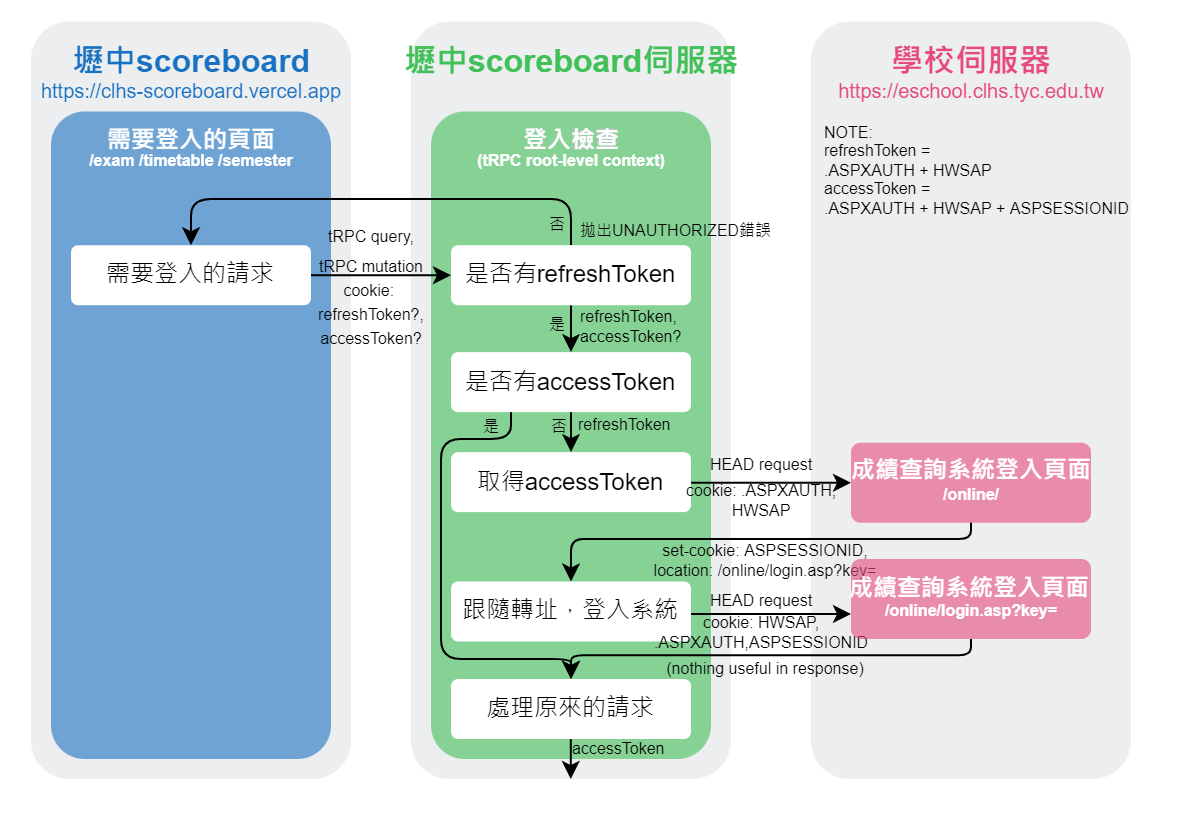

The diagram above was exported from draw.io. Its source (the exported page's mxGraphModel, read from the mxfile embedded in the PNG):
<mxGraphModel dx="466" dy="331" grid="1" gridSize="10" guides="1" tooltips="1" connect="1" arrows="1" fold="1" page="1" pageScale="2" pageWidth="827" pageHeight="1169" background="#FFFFFF" math="0" shadow="0">
  <root>
    <mxCell id="0" />
    <mxCell id="1" parent="0" />
    <mxCell id="83" value="" style="rounded=1;whiteSpace=wrap;html=1;fontColor=#000000;fillColor=#edeeef;strokeColor=none;arcSize=12;comic=0;backgroundOutline=0;shadow=0;sketch=0;" parent="1" vertex="1">
      <mxGeometry x="405" y="11.25" width="160" height="378.75" as="geometry" />
    </mxCell>
    <mxCell id="82" value="" style="rounded=1;whiteSpace=wrap;html=1;fontColor=#000000;fillColor=#edeeef;strokeColor=none;arcSize=12;comic=0;backgroundOutline=0;shadow=0;sketch=0;" parent="1" vertex="1">
      <mxGeometry x="15" y="11.25" width="160" height="378.75" as="geometry" />
    </mxCell>
    <mxCell id="147" value="" style="rounded=1;whiteSpace=wrap;html=1;fillColor=#1971C2;strokeColor=none;fontColor=#000000;arcSize=12;comic=0;backgroundOutline=0;shadow=0;sketch=0;glass=0;opacity=60;" parent="1" vertex="1">
      <mxGeometry x="25" y="56.25" width="140" height="323.75" as="geometry" />
    </mxCell>
    <mxCell id="81" value="" style="rounded=1;whiteSpace=wrap;html=1;fontColor=#000000;fillColor=#edeeef;strokeColor=none;arcSize=12;comic=0;backgroundOutline=0;shadow=0;sketch=0;" parent="1" vertex="1">
      <mxGeometry x="205" y="11.25" width="160" height="378.75" as="geometry" />
    </mxCell>
    <mxCell id="3" value="壢中scoreboard" style="text;html=1;align=center;verticalAlign=middle;resizable=0;points=[];autosize=1;strokeColor=none;fillColor=none;fontColor=#1971c2;fontStyle=1;fontSize=16;arcSize=12;comic=0;backgroundOutline=0;shadow=0;sketch=0;" parent="1" vertex="1">
      <mxGeometry x="30" y="21.25" width="130" height="20" as="geometry" />
    </mxCell>
    <mxCell id="5" value="壢中scoreboard伺服器" style="text;html=1;align=center;verticalAlign=middle;resizable=0;points=[];autosize=1;strokeColor=none;fillColor=none;fontColor=#40c057;fontStyle=1;fontSize=16;arcSize=12;comic=0;backgroundOutline=0;shadow=0;sketch=0;" parent="1" vertex="1">
      <mxGeometry x="195" y="21.25" width="180" height="20" as="geometry" />
    </mxCell>
    <mxCell id="7" value="學校伺服器" style="text;html=1;align=center;verticalAlign=middle;resizable=0;points=[];autosize=1;strokeColor=none;fillColor=none;fontColor=#e64980;fontStyle=1;fontSize=16;arcSize=12;comic=0;backgroundOutline=0;shadow=0;sketch=0;" parent="1" vertex="1">
      <mxGeometry x="435" y="21.25" width="100" height="20" as="geometry" />
    </mxCell>
    <mxCell id="9" value="" style="rounded=1;whiteSpace=wrap;html=1;fillColor=#40C057;strokeColor=none;fontColor=#000000;arcSize=12;comic=0;backgroundOutline=0;shadow=0;sketch=0;glass=0;opacity=60;" parent="1" vertex="1">
      <mxGeometry x="215" y="56.25" width="140" height="323.75" as="geometry" />
    </mxCell>
    <mxCell id="11" value="" style="endArrow=classic;html=1;exitX=1;exitY=0.5;exitDx=0;exitDy=0;entryX=0;entryY=0.5;entryDx=0;entryDy=0;fontColor=#000000;strokeColor=#000000;arcSize=12;comic=0;backgroundOutline=0;shadow=0;sketch=0;" parent="1" target="21" edge="1">
      <mxGeometry width="50" height="50" relative="1" as="geometry">
        <mxPoint x="155" y="138.12" as="sourcePoint" />
        <mxPoint x="215" y="78.12" as="targetPoint" />
      </mxGeometry>
    </mxCell>
    <mxCell id="12" value="&lt;font style=&quot;font-size: 8px&quot;&gt;cookie: &lt;br&gt;refreshToken?,&lt;br&gt;accessToken?&lt;br&gt;&lt;/font&gt;" style="text;html=1;align=center;verticalAlign=top;resizable=0;points=[];autosize=1;strokeColor=none;fillColor=none;fontSize=10;fontColor=#000000;arcSize=12;comic=0;backgroundOutline=0;shadow=0;sketch=0;" parent="1" vertex="1">
      <mxGeometry x="150" y="133.12" width="70" height="40" as="geometry" />
    </mxCell>
    <mxCell id="18" value="登入流程" style="text;html=1;align=center;verticalAlign=middle;resizable=0;points=[];autosize=1;strokeColor=none;fillColor=none;fontColor=#C1C2C5;fontStyle=1;arcSize=12;comic=0;backgroundOutline=0;shadow=0;sketch=0;" parent="1" vertex="1">
      <mxGeometry x="255" y="61.25" width="60" height="20" as="geometry" />
    </mxCell>
    <mxCell id="442" style="edgeStyle=none;html=1;exitX=0.5;exitY=1;exitDx=0;exitDy=0;fontSize=8;strokeColor=#000000;" parent="1" source="21" target="441" edge="1">
      <mxGeometry relative="1" as="geometry" />
    </mxCell>
    <mxCell id="448" style="edgeStyle=none;html=1;fontSize=8;fontColor=#000000;strokeColor=#000000;entryX=0.5;entryY=0;entryDx=0;entryDy=0;" parent="1" source="21" target="206" edge="1">
      <mxGeometry relative="1" as="geometry">
        <mxPoint x="132" y="104" as="targetPoint" />
        <Array as="points">
          <mxPoint x="285" y="100" />
          <mxPoint x="95" y="100" />
        </Array>
      </mxGeometry>
    </mxCell>
    <mxCell id="21" value="是否有refreshToken" style="rounded=1;whiteSpace=wrap;html=1;fontColor=#000000;fillColor=#FFFFFF;strokeColor=none;arcSize=12;comic=0;backgroundOutline=0;shadow=0;sketch=0;" parent="1" vertex="1">
      <mxGeometry x="225" y="123.12" width="120" height="30" as="geometry" />
    </mxCell>
    <mxCell id="23" value="&lt;font style=&quot;font-size: 8px ; line-height: 1&quot;&gt;tRPC query,&lt;br&gt;tRPC mutation&lt;/font&gt;" style="text;html=1;align=center;verticalAlign=middle;resizable=0;points=[];autosize=1;strokeColor=none;fillColor=none;fontColor=#000000;arcSize=12;comic=0;backgroundOutline=0;shadow=0;sketch=0;" parent="1" vertex="1">
      <mxGeometry x="150" y="110" width="70" height="30" as="geometry" />
    </mxCell>
    <mxCell id="28" style="edgeStyle=none;html=1;entryX=0;entryY=0.5;entryDx=0;entryDy=0;fontSize=10;fontColor=#000000;arcSize=12;comic=0;backgroundOutline=0;shadow=0;sketch=0;strokeColor=#000000;" parent="1" edge="1">
      <mxGeometry relative="1" as="geometry">
        <mxPoint x="425" y="241.87" as="targetPoint" />
        <mxPoint x="345" y="241.87000000000006" as="sourcePoint" />
      </mxGeometry>
    </mxCell>
    <mxCell id="35" value="&lt;span style=&quot;font-size: 8px&quot;&gt;HEAD request&lt;/span&gt;" style="text;html=1;align=center;verticalAlign=top;resizable=0;points=[];autosize=1;strokeColor=none;fillColor=none;fontSize=10;spacing=2;horizontal=1;fontColor=#000000;arcSize=12;comic=0;backgroundOutline=0;shadow=0;sketch=0;" parent="1" vertex="1">
      <mxGeometry x="345" y="220" width="70" height="20" as="geometry" />
    </mxCell>
    <mxCell id="84" value="登入檢查" style="text;html=1;align=center;verticalAlign=middle;resizable=0;points=[];autosize=1;strokeColor=none;fillColor=none;fontColor=#FFFFFF;fontStyle=1;arcSize=12;comic=0;backgroundOutline=0;shadow=0;sketch=0;" parent="1" vertex="1">
      <mxGeometry x="255" y="61.25" width="60" height="20" as="geometry" />
    </mxCell>
    <mxCell id="148" value="需要登入的頁面" style="text;html=1;align=center;verticalAlign=middle;resizable=0;points=[];autosize=1;strokeColor=none;fillColor=none;fontColor=#FFFFFF;fontStyle=1;arcSize=12;comic=0;backgroundOutline=0;shadow=0;sketch=0;" parent="1" vertex="1">
      <mxGeometry x="45" y="61.25" width="100" height="20" as="geometry" />
    </mxCell>
    <mxCell id="206" value="需要登入的請求" style="rounded=1;whiteSpace=wrap;html=1;fontColor=#000000;fillColor=#FFFFFF;strokeColor=none;arcSize=12;comic=0;backgroundOutline=0;shadow=0;sketch=0;" parent="1" vertex="1">
      <mxGeometry x="35" y="123.12" width="120" height="30" as="geometry" />
    </mxCell>
    <mxCell id="207" value="&lt;font color=&quot;#1971c2&quot; style=&quot;font-size: 10px&quot;&gt;https://clhs-scoreboard.vercel.app&lt;/font&gt;" style="text;html=1;align=center;verticalAlign=middle;resizable=0;points=[];autosize=1;strokeColor=none;fillColor=none;" parent="1" vertex="1">
      <mxGeometry x="10" y="36.25" width="170" height="20" as="geometry" />
    </mxCell>
    <mxCell id="210" value="&lt;font style=&quot;font-size: 10px&quot;&gt;&lt;font style=&quot;font-size: 10px&quot; color=&quot;#e64980&quot;&gt;https://&lt;/font&gt;&lt;font color=&quot;#e64980&quot; style=&quot;font-size: 10px&quot;&gt;eschool.clhs.tyc.edu.tw&lt;/font&gt;&lt;/font&gt;" style="text;html=1;align=center;verticalAlign=middle;resizable=0;points=[];autosize=1;strokeColor=none;fillColor=none;" parent="1" vertex="1">
      <mxGeometry x="410" y="36.25" width="150" height="20" as="geometry" />
    </mxCell>
    <mxCell id="213" value="&lt;span style=&quot;font-weight: 700&quot;&gt;/exam /timetable /semester&lt;/span&gt;" style="text;html=1;align=center;verticalAlign=middle;resizable=0;points=[];autosize=1;strokeColor=none;fillColor=none;fontSize=8;fontColor=#FFFFFF;" parent="1" vertex="1">
      <mxGeometry x="35" y="71.25" width="120" height="20" as="geometry" />
    </mxCell>
    <mxCell id="244" value="" style="rounded=1;whiteSpace=wrap;html=1;fontColor=#FFFFFF;fillColor=#E64980;strokeColor=none;arcSize=12;comic=0;backgroundOutline=0;shadow=0;sketch=0;opacity=60;fontStyle=1" parent="1" vertex="1">
      <mxGeometry x="425" y="221.87" width="120" height="40" as="geometry" />
    </mxCell>
    <mxCell id="245" value="&lt;span style=&quot;font-size: 12px ; font-weight: 700&quot;&gt;成績查詢系統&lt;/span&gt;&lt;span style=&quot;font-size: 12px ; font-weight: 700&quot;&gt;登入頁面&lt;br&gt;&lt;/span&gt;" style="text;html=1;align=center;verticalAlign=middle;resizable=0;points=[];autosize=1;strokeColor=none;fillColor=none;fontSize=10;fontColor=#FFFFFF;" parent="1" vertex="1">
      <mxGeometry x="415" y="225.62" width="140" height="20" as="geometry" />
    </mxCell>
    <mxCell id="246" value="&lt;b&gt;/online/&lt;/b&gt;" style="text;html=1;align=center;verticalAlign=middle;resizable=0;points=[];autosize=1;strokeColor=none;fillColor=none;fontSize=8;fontColor=#FFFFFF;" parent="1" vertex="1">
      <mxGeometry x="465" y="238.12" width="40" height="20" as="geometry" />
    </mxCell>
    <mxCell id="250" value="" style="endArrow=classic;html=1;fontColor=#000000;strokeColor=#000000;arcSize=12;comic=0;backgroundOutline=0;shadow=0;sketch=0;entryX=0.5;entryY=0;entryDx=0;entryDy=0;" parent="1" target="455" edge="1">
      <mxGeometry width="50" height="50" relative="1" as="geometry">
        <mxPoint x="485" y="261.87" as="sourcePoint" />
        <mxPoint x="345" y="291.86999999999995" as="targetPoint" />
        <Array as="points">
          <mxPoint x="485" y="270" />
          <mxPoint x="285" y="270" />
        </Array>
      </mxGeometry>
    </mxCell>
    <mxCell id="251" value="取得accessToken" style="rounded=1;whiteSpace=wrap;html=1;fontColor=#000000;fillColor=#FFFFFF;strokeColor=none;arcSize=12;comic=0;backgroundOutline=0;shadow=0;sketch=0;" parent="1" vertex="1">
      <mxGeometry x="225" y="226.56" width="120" height="30" as="geometry" />
    </mxCell>
    <mxCell id="273" style="edgeStyle=none;html=1;exitX=0.999;exitY=0.13;exitDx=0;exitDy=0;entryX=0;entryY=0.25;entryDx=0;entryDy=0;fontSize=8;fontColor=#000000;strokeColor=#000000;exitPerimeter=0;" parent="1" edge="1">
      <mxGeometry relative="1" as="geometry">
        <mxPoint x="364.8800000000001" y="331.44999999999993" as="sourcePoint" />
        <Array as="points">
          <mxPoint x="390" y="340" />
          <mxPoint x="390" y="250" />
        </Array>
      </mxGeometry>
    </mxCell>
    <mxCell id="440" value="&lt;b&gt;(tRPC root-level context)&lt;/b&gt;" style="text;html=1;align=center;verticalAlign=middle;resizable=0;points=[];autosize=1;strokeColor=none;fillColor=none;fontSize=8;fontColor=#FFFFFF;" parent="1" vertex="1">
      <mxGeometry x="230" y="71.25" width="110" height="20" as="geometry" />
    </mxCell>
    <mxCell id="452" style="edgeStyle=none;html=1;exitX=0.5;exitY=1;exitDx=0;exitDy=0;fontSize=8;fontColor=#000000;strokeColor=#000000;" parent="1" source="441" target="251" edge="1">
      <mxGeometry relative="1" as="geometry" />
    </mxCell>
    <mxCell id="457" style="edgeStyle=none;html=1;exitX=0.25;exitY=1;exitDx=0;exitDy=0;entryX=0.5;entryY=0;entryDx=0;entryDy=0;fontSize=8;fontColor=#000000;strokeColor=#000000;" parent="1" source="441" target="456" edge="1">
      <mxGeometry relative="1" as="geometry">
        <Array as="points">
          <mxPoint x="255" y="220" />
          <mxPoint x="220" y="220" />
          <mxPoint x="220" y="330" />
          <mxPoint x="285" y="330" />
        </Array>
      </mxGeometry>
    </mxCell>
    <mxCell id="441" value="是否有accessToken" style="rounded=1;whiteSpace=wrap;html=1;fontColor=#000000;fillColor=#FFFFFF;strokeColor=none;arcSize=12;comic=0;backgroundOutline=0;shadow=0;sketch=0;" parent="1" vertex="1">
      <mxGeometry x="225" y="176.56" width="120" height="30" as="geometry" />
    </mxCell>
    <mxCell id="443" value="&lt;div&gt;&lt;span style=&quot;font-size: 8px&quot;&gt;refreshToken,&lt;/span&gt;&lt;/div&gt;&lt;font style=&quot;font-size: 8px&quot;&gt;&lt;div&gt;&lt;span&gt;accessToken?&lt;/span&gt;&lt;/div&gt;&lt;/font&gt;" style="text;html=1;align=left;verticalAlign=top;resizable=0;points=[];autosize=1;strokeColor=none;fillColor=none;fontSize=10;fontColor=#000000;arcSize=12;comic=0;backgroundOutline=0;shadow=0;sketch=0;" parent="1" vertex="1">
      <mxGeometry x="288" y="145.56" width="70" height="30" as="geometry" />
    </mxCell>
    <mxCell id="444" value="&lt;font color=&quot;#000000&quot;&gt;是&lt;/font&gt;" style="text;html=1;align=center;verticalAlign=middle;resizable=0;points=[];autosize=1;strokeColor=none;fillColor=none;fontSize=8;" parent="1" vertex="1">
      <mxGeometry x="268" y="153.12" width="20" height="20" as="geometry" />
    </mxCell>
    <mxCell id="447" value="&lt;font color=&quot;#000000&quot;&gt;否&lt;/font&gt;" style="text;html=1;align=center;verticalAlign=middle;resizable=0;points=[];autosize=1;strokeColor=none;fillColor=none;fontSize=8;" parent="1" vertex="1">
      <mxGeometry x="268" y="103.12" width="20" height="20" as="geometry" />
    </mxCell>
    <mxCell id="450" value="&lt;div&gt;&lt;span style=&quot;font-size: 8px ; line-height: 0.8&quot;&gt;拋出UNAUTHORIZED錯誤&lt;/span&gt;&lt;/div&gt;" style="text;html=1;align=left;verticalAlign=top;resizable=0;points=[];autosize=1;strokeColor=none;fillColor=none;fontSize=10;fontColor=#000000;arcSize=12;comic=0;backgroundOutline=0;shadow=0;sketch=0;" parent="1" vertex="1">
      <mxGeometry x="288" y="103.12" width="110" height="20" as="geometry" />
    </mxCell>
    <mxCell id="451" value="&lt;font style=&quot;font-size: 8px&quot;&gt;&lt;br&gt;&lt;/font&gt;" style="text;html=1;align=center;verticalAlign=top;resizable=0;points=[];autosize=1;strokeColor=none;fillColor=none;fontSize=10;fontColor=#000000;arcSize=12;comic=0;backgroundOutline=0;shadow=0;sketch=0;" parent="1" vertex="1">
      <mxGeometry x="372" y="233.12" width="20" height="20" as="geometry" />
    </mxCell>
    <mxCell id="453" value="&lt;font color=&quot;#000000&quot;&gt;否&lt;/font&gt;" style="text;html=1;align=center;verticalAlign=middle;resizable=0;points=[];autosize=1;strokeColor=none;fillColor=none;fontSize=8;" parent="1" vertex="1">
      <mxGeometry x="269" y="204" width="20" height="20" as="geometry" />
    </mxCell>
    <mxCell id="454" value="&lt;div&gt;&lt;span style=&quot;font-size: 8px&quot;&gt;refreshToken&lt;/span&gt;&lt;/div&gt;" style="text;html=1;align=left;verticalAlign=top;resizable=0;points=[];autosize=1;strokeColor=none;fillColor=none;fontSize=10;fontColor=#000000;arcSize=12;comic=0;backgroundOutline=0;shadow=0;sketch=0;" parent="1" vertex="1">
      <mxGeometry x="287" y="200" width="60" height="20" as="geometry" />
    </mxCell>
    <mxCell id="455" value="跟隨轉址，登入系統" style="rounded=1;whiteSpace=wrap;html=1;fontColor=#000000;fillColor=#FFFFFF;strokeColor=none;arcSize=12;comic=0;backgroundOutline=0;shadow=0;sketch=0;" parent="1" vertex="1">
      <mxGeometry x="225" y="291.25" width="120" height="30" as="geometry" />
    </mxCell>
    <mxCell id="456" value="處理原來的請求" style="rounded=1;whiteSpace=wrap;html=1;fontColor=#000000;fillColor=#FFFFFF;strokeColor=none;arcSize=12;comic=0;backgroundOutline=0;shadow=0;sketch=0;" parent="1" vertex="1">
      <mxGeometry x="225" y="340" width="120" height="30" as="geometry" />
    </mxCell>
    <mxCell id="461" value="&lt;font color=&quot;#000000&quot;&gt;是&lt;/font&gt;" style="text;html=1;align=center;verticalAlign=middle;resizable=0;points=[];autosize=1;strokeColor=none;fillColor=none;fontSize=8;" parent="1" vertex="1">
      <mxGeometry x="235" y="204" width="20" height="20" as="geometry" />
    </mxCell>
    <mxCell id="463" value="&lt;div&gt;&lt;span style=&quot;font-size: 8px&quot;&gt;accessToken&lt;/span&gt;&lt;br&gt;&lt;/div&gt;" style="text;html=1;align=left;verticalAlign=top;resizable=0;points=[];autosize=1;strokeColor=none;fillColor=none;fontSize=10;fontColor=#000000;arcSize=12;comic=0;backgroundOutline=0;shadow=0;sketch=0;" parent="1" vertex="1">
      <mxGeometry x="284" y="362" width="60" height="20" as="geometry" />
    </mxCell>
    <mxCell id="465" style="edgeStyle=none;html=1;exitX=0.5;exitY=1;exitDx=0;exitDy=0;entryX=0.5;entryY=0;entryDx=0;entryDy=0;fontSize=8;fontColor=#000000;strokeColor=#000000;" parent="1" edge="1">
      <mxGeometry relative="1" as="geometry">
        <mxPoint x="284.9" y="370" as="sourcePoint" />
        <mxPoint x="284.9" y="390" as="targetPoint" />
      </mxGeometry>
    </mxCell>
    <mxCell id="470" value="set-cookie: ASPSESSIONID,&lt;br&gt;location: /online/login.asp?key=" style="text;html=1;align=center;verticalAlign=middle;resizable=0;points=[];autosize=1;strokeColor=none;fillColor=none;fontSize=8;fontColor=#000000;" parent="1" vertex="1">
      <mxGeometry x="317" y="266.25" width="130" height="30" as="geometry" />
    </mxCell>
    <mxCell id="471" value="&lt;span style=&quot;font-size: 8px&quot;&gt;HEAD request&lt;/span&gt;" style="text;html=1;align=center;verticalAlign=top;resizable=0;points=[];autosize=1;strokeColor=none;fillColor=none;fontSize=10;spacing=2;horizontal=1;fontColor=#000000;arcSize=12;comic=0;backgroundOutline=0;shadow=0;sketch=0;" parent="1" vertex="1">
      <mxGeometry x="345" y="287.5" width="70" height="20" as="geometry" />
    </mxCell>
    <mxCell id="472" value="&lt;font style=&quot;font-size: 8px ; line-height: 1&quot;&gt;&lt;br&gt;&lt;/font&gt;" style="text;html=1;align=center;verticalAlign=top;resizable=0;points=[];autosize=1;strokeColor=none;fillColor=none;fontSize=10;fontColor=#000000;arcSize=12;comic=0;backgroundOutline=0;shadow=0;sketch=0;" parent="1" vertex="1">
      <mxGeometry x="375" y="297.5" width="20" height="20" as="geometry" />
    </mxCell>
    <mxCell id="473" style="edgeStyle=none;html=1;entryX=0;entryY=0.5;entryDx=0;entryDy=0;fontSize=10;fontColor=#000000;arcSize=12;comic=0;backgroundOutline=0;shadow=0;sketch=0;strokeColor=#000000;" parent="1" edge="1">
      <mxGeometry relative="1" as="geometry">
        <mxPoint x="425" y="307.5" as="targetPoint" />
        <mxPoint x="345" y="307.50000000000006" as="sourcePoint" />
      </mxGeometry>
    </mxCell>
    <mxCell id="477" value="cookie: HWSAP,&lt;br&gt;.ASPXAUTH,ASPSESSIONID" style="text;html=1;align=center;verticalAlign=middle;resizable=0;points=[];autosize=1;strokeColor=none;fillColor=none;fontSize=8;fontColor=#000000;" parent="1" vertex="1">
      <mxGeometry x="320" y="302" width="120" height="30" as="geometry" />
    </mxCell>
    <mxCell id="479" value="" style="endArrow=classic;html=1;fontColor=#000000;strokeColor=#000000;arcSize=12;comic=0;backgroundOutline=0;shadow=0;sketch=0;" parent="1" edge="1">
      <mxGeometry width="50" height="50" relative="1" as="geometry">
        <mxPoint x="485" y="320" as="sourcePoint" />
        <mxPoint x="285" y="340" as="targetPoint" />
        <Array as="points">
          <mxPoint x="485" y="328.13" />
          <mxPoint x="285" y="328.13" />
        </Array>
      </mxGeometry>
    </mxCell>
    <mxCell id="480" value="" style="group" parent="1" vertex="1" connectable="0">
      <mxGeometry x="414" y="280" width="140" height="40" as="geometry" />
    </mxCell>
    <mxCell id="467" value="" style="rounded=1;whiteSpace=wrap;html=1;fontColor=#FFFFFF;fillColor=#E64980;strokeColor=none;arcSize=12;comic=0;backgroundOutline=0;shadow=0;sketch=0;opacity=60;fontStyle=1" parent="480" vertex="1">
      <mxGeometry x="11" width="120" height="40" as="geometry" />
    </mxCell>
    <mxCell id="468" value="&lt;b&gt;/online/login.asp?key=&lt;/b&gt;" style="text;html=1;align=center;verticalAlign=middle;resizable=0;points=[];autosize=1;strokeColor=none;fillColor=none;fontSize=8;fontColor=#FFFFFF;" parent="480" vertex="1">
      <mxGeometry x="21" y="16.25" width="100" height="20" as="geometry" />
    </mxCell>
    <mxCell id="469" value="&lt;span style=&quot;font-size: 12px ; font-weight: 700&quot;&gt;成績查詢系統&lt;/span&gt;&lt;span style=&quot;font-size: 12px ; font-weight: 700&quot;&gt;登入頁面&lt;br&gt;&lt;/span&gt;" style="text;html=1;align=center;verticalAlign=middle;resizable=0;points=[];autosize=1;strokeColor=none;fillColor=none;fontSize=10;fontColor=#FFFFFF;" parent="480" vertex="1">
      <mxGeometry y="5" width="140" height="20" as="geometry" />
    </mxCell>
    <mxCell id="482" value="cookie: .ASPXAUTH,&lt;br&gt;HWSAP" style="text;html=1;align=center;verticalAlign=middle;resizable=0;points=[];autosize=1;strokeColor=none;fillColor=none;fontSize=8;fontColor=#000000;" parent="1" vertex="1">
      <mxGeometry x="335" y="236.25" width="90" height="30" as="geometry" />
    </mxCell>
    <mxCell id="485" value="NOTE:&lt;br&gt;refreshToken = &lt;br&gt;.ASPXAUTH + HWSAP&lt;br&gt;accessToken =&lt;br&gt;.ASPXAUTH + HWSAP + ASPSESSIONID" style="text;html=1;align=left;verticalAlign=middle;resizable=0;points=[];autosize=1;strokeColor=none;fillColor=none;fontSize=8;fontColor=#000000;" parent="1" vertex="1">
      <mxGeometry x="410" y="56.25" width="170" height="60" as="geometry" />
    </mxCell>
    <mxCell id="488" value="(nothing useful in response)" style="text;html=1;align=center;verticalAlign=middle;resizable=0;points=[];autosize=1;strokeColor=none;fillColor=none;fontSize=8;fontColor=#000000;" parent="1" vertex="1">
      <mxGeometry x="327" y="325" width="110" height="20" as="geometry" />
    </mxCell>
  </root>
</mxGraphModel>